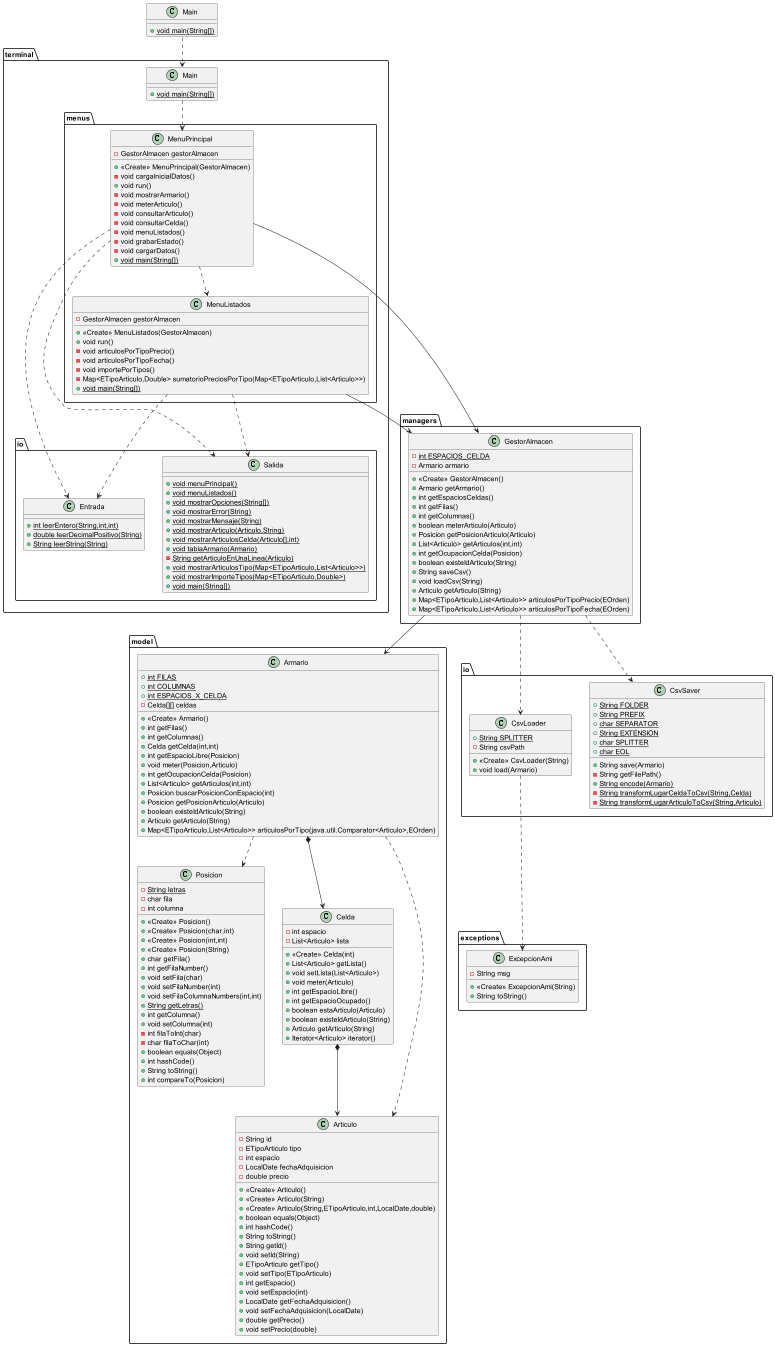

The diagram above was rendered by PlantUML. Its source (embedded in the PNG):
@startuml
class terminal.io.Entrada {
+ {static} int leerEntero(String,int,int)
+ {static} double leerDecimalPositivo(String)
+ {static} String leerString(String)
}
class terminal.Main {
+ {static} void main(String[])
}
class io.CsvSaver {
+ {static} String FOLDER
+ {static} String PREFIX
+ {static} char SEPARATOR
+ {static} String EXTENSION
+ {static} char SPLITTER
+ {static} char EOL
+ String save(Armario)
- String getFilePath()
+ {static} String encode(Armario)
- {static} String transformLugarCeldaToCsv(String,Celda)
- {static} String transformLugarArticuloToCsv(String,Articulo)
}
class model.Celda {
- int espacio
- List<Articulo> lista
+ <<Create>> Celda(int)
+ List<Articulo> getLista()
+ void setLista(List<Articulo>)
+ void meter(Articulo)
+ int getEspacioLibre()
+ int getEspacioOcupado()
+ boolean estaArticulo(Articulo)
+ boolean existeIdArticulo(String)
+ Articulo getArticulo(String)
+ Iterator<Articulo> iterator()
}
class terminal.menus.MenuPrincipal {
- GestorAlmacen gestorAlmacen
+ <<Create>> MenuPrincipal(GestorAlmacen)
- void cargaInicialDatos()
+ void run()
- void mostrarArmario()
- void meterArticulo()
- void consultarArticulo()
- void consultarCelda()
- void menuListados()
- void grabarEstado()
- void cargarDatos()
+ {static} void main(String[])
}
class exceptions.ExcepcionAmi {
- String msg
+ <<Create>> ExcepcionAmi(String)
+ String toString()
}
class model.Articulo {
- String id
- ETipoArticulo tipo
- int espacio
- LocalDate fechaAdquisicion
- double precio
+ <<Create>> Articulo()
+ <<Create>> Articulo(String)
+ <<Create>> Articulo(String,ETipoArticulo,int,LocalDate,double)
+ boolean equals(Object)
+ int hashCode()
+ String toString()
+ String getId()
+ void setId(String)
+ ETipoArticulo getTipo()
+ void setTipo(ETipoArticulo)
+ int getEspacio()
+ void setEspacio(int)
+ LocalDate getFechaAdquisicion()
+ void setFechaAdquisicion(LocalDate)
+ double getPrecio()
+ void setPrecio(double)
}
class model.Posicion {
- {static} String letras
- char fila
- int columna
+ <<Create>> Posicion()
+ <<Create>> Posicion(char,int)
+ <<Create>> Posicion(int,int)
+ <<Create>> Posicion(String)
+ char getFila()
+ int getFilaNumber()
+ void setFila(char)
+ void setFilaNumber(int)
+ void setFilaColumnaNumbers(int,int)
+ {static} String getLetras()
+ int getColumna()
+ void setColumna(int)
- int filaToInt(char)
- char filaToChar(int)
+ boolean equals(Object)
+ int hashCode()
+ String toString()
+ int compareTo(Posicion)
}
class managers.GestorAlmacen {
- {static} int ESPACIOS_CELDA
- Armario armario
+ <<Create>> GestorAlmacen()
+ Armario getArmario()
+ int getEspaciosCeldas()
+ int getFilas()
+ int getColumnas()
+ boolean meterArticulo(Articulo)
+ Posicion getPosicionArticulo(Articulo)
+ List<Articulo> getArticulos(int,int)
+ int getOcupacionCelda(Posicion)
+ boolean existeIdArticulo(String)
+ String saveCsv()
+ void loadCsv(String)
+ Articulo getArticulo(String)
+ Map<ETipoArticulo,List<Articulo>> articulosPorTipoPrecio(EOrden)
+ Map<ETipoArticulo,List<Articulo>> articulosPorTipoFecha(EOrden)
}
class io.CsvLoader {
+ {static} String SPLITTER
- String csvPath
+ <<Create>> CsvLoader(String)
+ void load(Armario)
}
class Main {
+ {static} void main(String[])
}
class terminal.io.Salida {
+ {static} void menuPrincipal()
+ {static} void menuListados()
+ {static} void mostrarOpciones(String[])
+ {static} void mostrarError(String)
+ {static} void mostrarMensaje(String)
+ {static} void mostrarArticulo(Articulo,String)
+ {static} void mostrarArticulosCelda(Articulo[],int)
+ {static} void tablaArmario(Armario)
- {static} String getArticuloEnUnaLinea(Articulo)
+ {static} void mostrarArticulosTipo(Map<ETipoArticulo,List<Articulo>>)
+ {static} void mostrarImporteTipos(Map<ETipoArticulo,Double>)
+ {static} void main(String[])
}
class terminal.menus.MenuListados {
- GestorAlmacen gestorAlmacen
+ <<Create>> MenuListados(GestorAlmacen)
+ void run()
- void articulosPorTipoPrecio()
- void articulosPorTipoFecha()
- void importePorTipos()
- Map<ETipoArticulo,Double> sumatorioPreciosPorTipo(Map<ETipoArticulo,List<Articulo>>)
+ {static} void main(String[])
}
class model.Armario {
+ {static} int FILAS
+ {static} int COLUMNAS
+ {static} int ESPACIOS_X_CELDA
- Celda[][] celdas
+ <<Create>> Armario()
+ int getFilas()
+ int getColumnas()
+ Celda getCelda(int,int)
+ int getEspacioLibre(Posicion)
+ void meter(Posicion,Articulo)
+ int getOcupacionCelda(Posicion)
+ List<Articulo> getArticulos(int,int)
+ Posicion buscarPosicionConEspacio(int)
+ Posicion getPosicionArticulo(Articulo)
+ boolean existeIdArticulo(String)
+ Articulo getArticulo(String)
+ Map<ETipoArticulo,List<Articulo>> articulosPorTipo(java.util.Comparator<Articulo>,EOrden)
}

Main ..> terminal.Main
terminal.Main ..> terminal.menus.MenuPrincipal
terminal.menus.MenuPrincipal ..>  terminal.menus.MenuListados

terminal.menus.MenuPrincipal --> managers.GestorAlmacen
terminal.menus.MenuListados --> managers.GestorAlmacen
terminal.menus.MenuPrincipal ..> terminal.io.Entrada
terminal.menus.MenuPrincipal ..> terminal.io.Salida
terminal.menus.MenuListados ..> terminal.io.Entrada
terminal.menus.MenuListados ..> terminal.io.Salida

managers.GestorAlmacen --> model.Armario
managers.GestorAlmacen ..> io.CsvLoader
managers.GestorAlmacen ..> io.CsvSaver
io.CsvLoader ..> exceptions.ExcepcionAmi

model.Celda *--> model.Articulo
model.Armario *--> model.Celda
model.Armario ..> model.Posicion
model.Armario ..> model.Articulo

@enduml